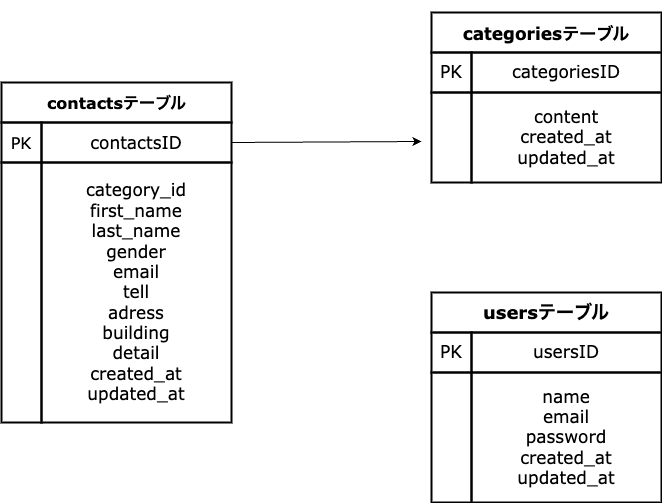

The diagram above was exported from draw.io. Its source (the exported page's mxGraphModel, read from the mxfile embedded in the PNG):
<mxGraphModel dx="1170" dy="834" grid="1" gridSize="10" guides="1" tooltips="1" connect="1" arrows="1" fold="1" page="1" pageScale="1" pageWidth="827" pageHeight="1169" math="0" shadow="0">
  <root>
    <mxCell id="0" />
    <mxCell id="1" parent="0" />
    <mxCell id="4" value="" style="whiteSpace=wrap;html=1;rounded=0;shadow=0;sketch=0;hachureGap=4;jiggle=2;curveFitting=1;strokeWidth=2;fontFamily=Architects Daughter;fontSource=https%3A%2F%2Ffonts.googleapis.com%2Fcss%3Ffamily%3DArchitects%2BDaughter;fontSize=20;fillColor=none;gradientColor=none;fontStyle=0" vertex="1" parent="1">
      <mxGeometry x="70" y="180" width="230" height="40" as="geometry" />
    </mxCell>
    <mxCell id="5" value="&lt;font style=&quot;font-size: 17px;&quot; face=&quot;Verdana&quot;&gt;contactsID&lt;/font&gt;" style="whiteSpace=wrap;html=1;rounded=0;shadow=0;sketch=0;hachureGap=4;jiggle=2;curveFitting=1;strokeWidth=2;fontFamily=Architects Daughter;fontSource=https%3A%2F%2Ffonts.googleapis.com%2Fcss%3Ffamily%3DArchitects%2BDaughter;fontSize=20;fillColor=none;gradientColor=none;align=center;" vertex="1" parent="1">
      <mxGeometry x="110" y="220" width="190" height="40" as="geometry" />
    </mxCell>
    <mxCell id="9" value="contactsテーブル" style="text;strokeColor=none;align=center;fillColor=none;html=1;verticalAlign=middle;whiteSpace=wrap;rounded=0;shadow=0;sketch=0;hachureGap=4;jiggle=2;curveFitting=1;strokeWidth=2;fontFamily=Verdana;fontSize=16;fontStyle=1" vertex="1" parent="1">
      <mxGeometry x="107.5" y="192.5" width="155" height="15" as="geometry" />
    </mxCell>
    <mxCell id="33" style="edgeStyle=none;sketch=1;hachureGap=4;jiggle=2;curveFitting=1;html=1;fontFamily=Verdana;fontSize=18;" edge="1" parent="1" source="12" target="13">
      <mxGeometry relative="1" as="geometry" />
    </mxCell>
    <mxCell id="12" value="PK" style="whiteSpace=wrap;html=1;rounded=0;shadow=0;sketch=0;hachureGap=4;jiggle=2;curveFitting=1;strokeWidth=2;fontFamily=Verdana;fontSize=16;fillColor=none;gradientColor=none;" vertex="1" parent="1">
      <mxGeometry x="70" y="220" width="40" height="40" as="geometry" />
    </mxCell>
    <mxCell id="13" value="" style="whiteSpace=wrap;html=1;rounded=0;shadow=0;sketch=0;hachureGap=4;jiggle=2;curveFitting=1;strokeWidth=2;fontFamily=Verdana;fontSize=17;fillColor=none;gradientColor=none;" vertex="1" parent="1">
      <mxGeometry x="70" y="260" width="40" height="260" as="geometry" />
    </mxCell>
    <mxCell id="14" value="category_id&lt;br&gt;first_name&lt;br&gt;last_name&lt;br&gt;gender&lt;br&gt;email&lt;br&gt;tell&lt;br&gt;adress&lt;br&gt;building&lt;br&gt;detail&lt;br&gt;created_at&lt;br&gt;updated_at" style="whiteSpace=wrap;html=1;rounded=0;shadow=0;sketch=0;hachureGap=4;jiggle=2;curveFitting=1;strokeWidth=2;fontFamily=Verdana;fontSize=17;fillColor=none;gradientColor=none;align=center;strokeColor=default;fontStyle=0" vertex="1" parent="1">
      <mxGeometry x="110" y="260" width="190" height="260" as="geometry" />
    </mxCell>
    <mxCell id="15" value="&lt;h3&gt;&lt;font style=&quot;font-size: 17px;&quot;&gt;categoriesテーブル&lt;/font&gt;&lt;/h3&gt;" style="whiteSpace=wrap;html=1;rounded=0;shadow=0;sketch=0;hachureGap=4;jiggle=2;curveFitting=1;strokeWidth=2;fontFamily=Verdana;fontSize=17;fillColor=none;gradientColor=none;" vertex="1" parent="1">
      <mxGeometry x="500" y="110" width="230" height="40" as="geometry" />
    </mxCell>
    <mxCell id="16" value="PK" style="whiteSpace=wrap;html=1;rounded=0;shadow=0;sketch=0;hachureGap=4;jiggle=2;curveFitting=1;strokeWidth=2;fontFamily=Verdana;fontSize=17;fillColor=none;gradientColor=none;" vertex="1" parent="1">
      <mxGeometry x="500" y="150" width="40" height="40" as="geometry" />
    </mxCell>
    <mxCell id="17" value="categoriesID" style="whiteSpace=wrap;html=1;rounded=0;shadow=0;sketch=0;hachureGap=4;jiggle=2;curveFitting=1;strokeWidth=2;fontFamily=Verdana;fontSize=17;fillColor=none;gradientColor=none;" vertex="1" parent="1">
      <mxGeometry x="540" y="150" width="190" height="40" as="geometry" />
    </mxCell>
    <mxCell id="18" value="" style="whiteSpace=wrap;html=1;rounded=0;shadow=0;sketch=0;hachureGap=4;jiggle=2;curveFitting=1;strokeWidth=2;fontFamily=Verdana;fontSize=17;fillColor=none;gradientColor=none;" vertex="1" parent="1">
      <mxGeometry x="500" y="190" width="40" height="90" as="geometry" />
    </mxCell>
    <mxCell id="19" value="content&lt;br&gt;created_at&lt;br&gt;updated_at" style="whiteSpace=wrap;html=1;rounded=0;shadow=0;sketch=0;hachureGap=4;jiggle=2;curveFitting=1;strokeWidth=2;fontFamily=Verdana;fontSize=17;fillColor=none;gradientColor=none;" vertex="1" parent="1">
      <mxGeometry x="540" y="190" width="190" height="90" as="geometry" />
    </mxCell>
    <mxCell id="24" value="&lt;h3 style=&quot;font-size: 18px;&quot;&gt;usersテーブル&lt;/h3&gt;" style="whiteSpace=wrap;html=1;rounded=0;shadow=0;sketch=0;hachureGap=4;jiggle=2;curveFitting=1;strokeWidth=2;fontFamily=Verdana;fontSize=17;fillColor=none;gradientColor=none;" vertex="1" parent="1">
      <mxGeometry x="500" y="390" width="230" height="40" as="geometry" />
    </mxCell>
    <mxCell id="25" value="PK" style="whiteSpace=wrap;html=1;rounded=0;shadow=0;sketch=0;hachureGap=4;jiggle=2;curveFitting=1;strokeWidth=2;fontFamily=Verdana;fontSize=17;fillColor=none;gradientColor=none;" vertex="1" parent="1">
      <mxGeometry x="500" y="430" width="40" height="40" as="geometry" />
    </mxCell>
    <mxCell id="30" value="usersID" style="whiteSpace=wrap;html=1;rounded=0;shadow=0;sketch=0;hachureGap=4;jiggle=2;curveFitting=1;strokeWidth=2;fontFamily=Verdana;fontSize=17;fillColor=none;gradientColor=none;" vertex="1" parent="1">
      <mxGeometry x="540" y="430" width="190" height="40" as="geometry" />
    </mxCell>
    <mxCell id="31" value="" style="whiteSpace=wrap;html=1;rounded=0;shadow=0;sketch=0;hachureGap=4;jiggle=2;curveFitting=1;strokeWidth=2;fontFamily=Verdana;fontSize=17;fillColor=none;gradientColor=none;" vertex="1" parent="1">
      <mxGeometry x="500" y="470" width="40" height="130" as="geometry" />
    </mxCell>
    <mxCell id="32" value="name&lt;br&gt;email&lt;br&gt;password&lt;br&gt;created_at&lt;br&gt;updated_at" style="whiteSpace=wrap;html=1;rounded=0;shadow=0;sketch=0;hachureGap=4;jiggle=2;curveFitting=1;strokeWidth=2;fontFamily=Verdana;fontSize=17;fillColor=none;gradientColor=none;" vertex="1" parent="1">
      <mxGeometry x="540" y="470" width="190" height="130" as="geometry" />
    </mxCell>
    <mxCell id="36" value="" style="orthogonalLoop=1;jettySize=auto;html=1;hachureGap=4;fontFamily=Verdana;fontSize=18;strokeColor=default;targetPerimeterSpacing=0;sourcePerimeterSpacing=0;jumpStyle=line;exitX=1;exitY=0.5;exitDx=0;exitDy=0;" edge="1" parent="1" source="5">
      <mxGeometry width="80" relative="1" as="geometry">
        <mxPoint x="324" y="239.76" as="sourcePoint" />
        <mxPoint x="490" y="239" as="targetPoint" />
      </mxGeometry>
    </mxCell>
  </root>
</mxGraphModel>